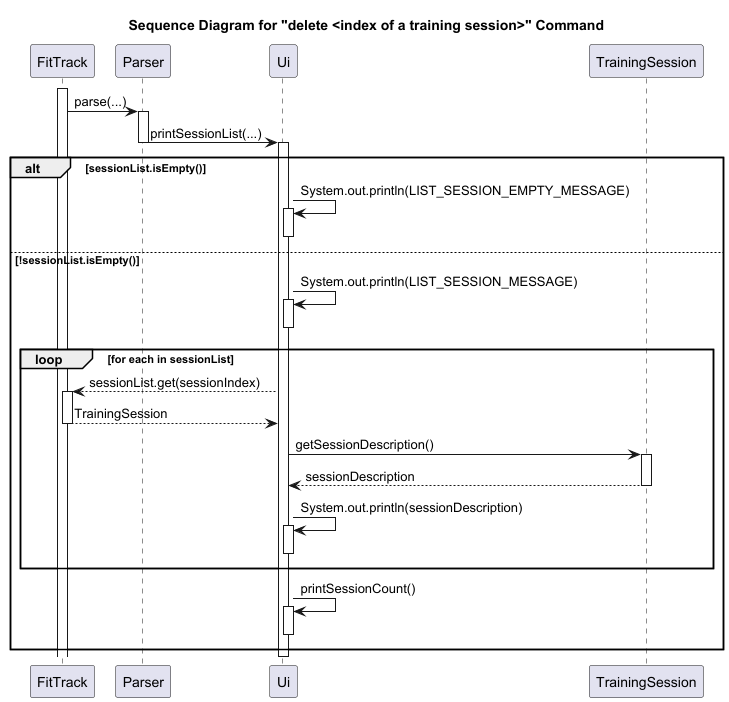

The diagram above was rendered by PlantUML. Its source (embedded in the PNG):
@startuml
title Sequence Diagram for "delete <index of a training session>" Command

participant FitTrack
participant Parser
participant Ui
participant TrainingSession


activate FitTrack
FitTrack -> Parser: parse(...)
activate Parser
Parser -> Ui: printSessionList(...)
deactivate Parser

activate Ui

alt sessionList.isEmpty()
    Ui -> Ui: System.out.println(LIST_SESSION_EMPTY_MESSAGE)
    activate Ui
    deactivate Ui
else !sessionList.isEmpty()
    Ui -> Ui: System.out.println(LIST_SESSION_MESSAGE)
    activate Ui
    deactivate Ui
    loop for each in sessionList
        Ui --> FitTrack: sessionList.get(sessionIndex)
        activate FitTrack
        FitTrack --> Ui: TrainingSession
        deactivate FitTrack

        Ui -> TrainingSession: getSessionDescription()
        activate TrainingSession
        TrainingSession --> Ui: sessionDescription
        deactivate TrainingSession

        Ui -> Ui: System.out.println(sessionDescription)
        activate Ui
        deactivate Ui
    end
    Ui -> Ui: printSessionCount()
    activate Ui
    deactivate Ui
end
deactivate Ui

@enduml